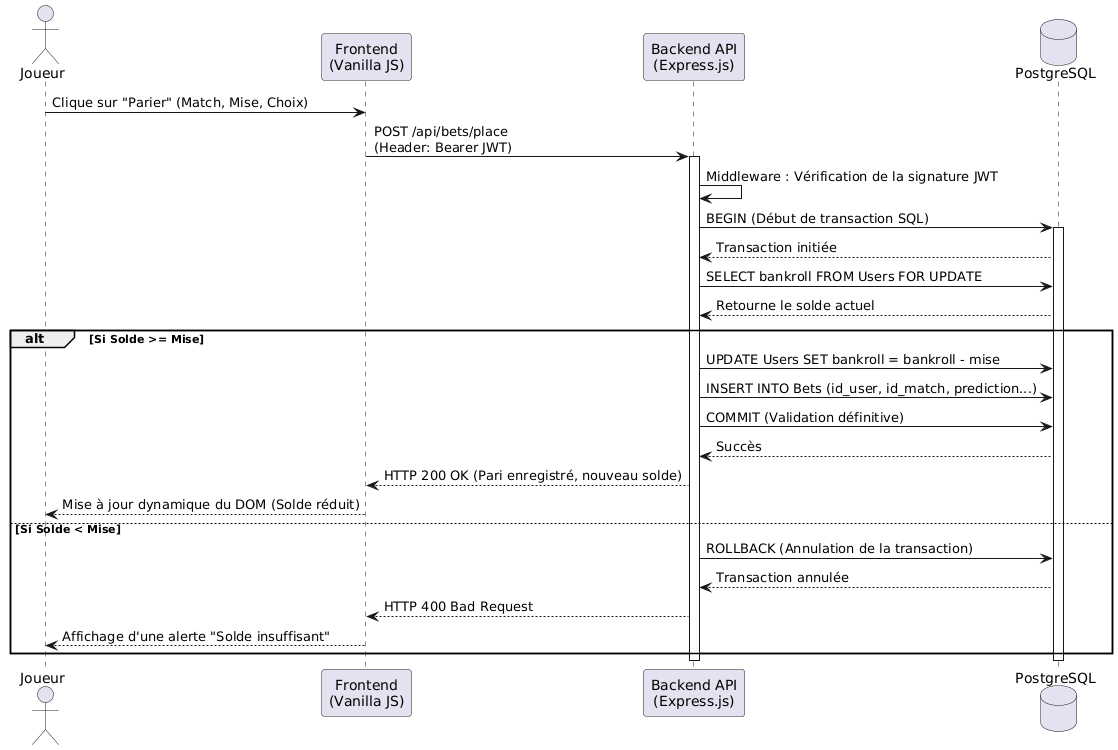

The diagram above was rendered by PlantUML. Its source (embedded in the PNG):
@startuml
actor "Joueur" as J
participant "Frontend\n(Vanilla JS)" as F
participant "Backend API\n(Express.js)" as B
database "PostgreSQL" as DB

J -> F : Clique sur "Parier" (Match, Mise, Choix)
F -> B : POST /api/bets/place\n(Header: Bearer JWT)
activate B

B -> B : Middleware : Vérification de la signature JWT
B -> DB : BEGIN (Début de transaction SQL)
activate DB

DB --> B : Transaction initiée
B -> DB : SELECT bankroll FROM Users FOR UPDATE
DB --> B : Retourne le solde actuel

alt Si Solde >= Mise
    B -> DB : UPDATE Users SET bankroll = bankroll - mise
    B -> DB : INSERT INTO Bets (id_user, id_match, prediction...)
    B -> DB : COMMIT (Validation définitive)
    DB --> B : Succès
    B --> F : HTTP 200 OK (Pari enregistré, nouveau solde)
    F --> J : Mise à jour dynamique du DOM (Solde réduit)
else Si Solde < Mise
    B -> DB : ROLLBACK (Annulation de la transaction)
    DB --> B : Transaction annulée
    B --> F : HTTP 400 Bad Request
    F --> J : Affichage d'une alerte "Solde insuffisant"
end

deactivate DB
deactivate B
@enduml